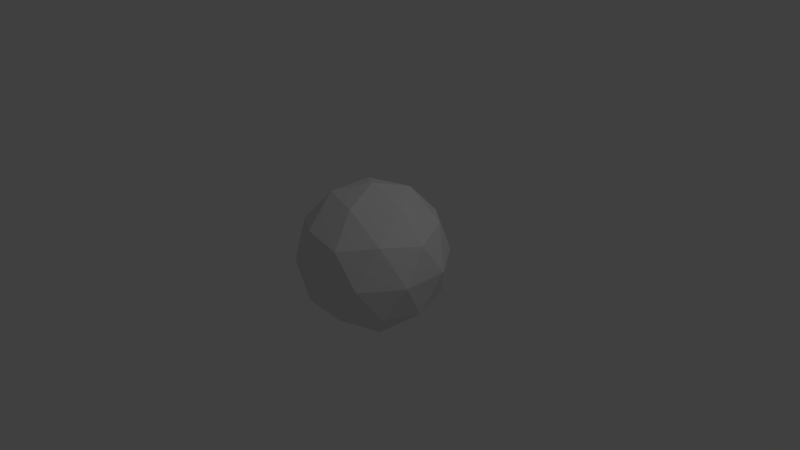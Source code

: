 # Source: roller.blend  (saved by Blender 2.69.0; exported with 4.5.12 LTS)
import bpy
from mathutils import Matrix  # noqa: F401  (used for matrix-valued properties, if any)

bpy.ops.wm.read_factory_settings(use_empty=True)
scene = bpy.context.scene
scene.name = 'Scene'

# ---- collections
col_collection_1 = bpy.data.collections.new('Collection 1'); scene.collection.children.link(col_collection_1)

# ---- materials (node trees are filled in below, after node groups)
mat_material_001 = bpy.data.materials.new('Material.001')
mat_material_001.alpha_threshold = 0.0
mat_material_001.use_transparent_shadow = False
mat_material_001.roughness = 0.5
mat_material_001.line_color = (0.0, 0.0, 0.0, 1.0)

# ---- material node trees

# ---- world
world_world = bpy.data.worlds.new('World'); scene.world = world_world
world_world.color = (0.05088, 0.05088, 0.05088)
world_world.use_sun_shadow = False
world_world.sun_shadow_jitter_overblur = 0.0
world_world.cycles.sampling_method = 'MANUAL'
world_world.cycles.sample_map_resolution = 256

# ---- cameras
cam_camera = bpy.data.cameras.new('Camera')
cam_camera.clip_end = 100.0
cam_camera.lens = 35.0
cam_camera.sensor_width = 32.0
cam_camera.sensor_height = 18.0
cam_camera.ortho_scale = 7.314
cam_camera.dof.focus_distance = 0.0
cam_camera.dof.aperture_fstop = 128.0

# ---- lights
light_lamp = bpy.data.lights.new('Lamp', 'POINT')
light_lamp.transmission_factor = 0.0
light_lamp.cutoff_distance = 30.0
light_lamp.energy = 100.0
light_lamp.shadow_buffer_clip_start = 1.001
light_lamp.shadow_soft_size = 0.1
light_lamp.shadow_maximum_resolution = 0.006
light_lamp.use_absolute_resolution = True
light_lamp.cycles.use_multiple_importance_sampling = False

# ---- meshes
me_icosphere = bpy.data.meshes.new('Icosphere')
me_icosphere.from_pydata([(0.0, 0.0, -1.0), (0.7236, -0.5257, -0.4472), (-0.2764, -0.8506, -0.4472), (-0.8944, 0.0, -0.4472), (-0.2764, 0.8506, -0.4472), (0.7236, 0.5257, -0.4472), (0.2764, -0.8506, 0.4472), (-0.7236, -0.5257, 0.4472), (-0.7236, 0.5257, 0.4472), (0.2764, 0.8506, 0.4472), (0.8944, 0.0, 0.4472), (0.0, 0.0, 1.0), (-0.1625, -0.5, -0.8507), (0.4253, -0.309, -0.8507), (0.2629, -0.809, -0.5257), (0.8506, 0.0, -0.5257), (0.4253, 0.309, -0.8507), (-0.5257, 0.0, -0.8507), (-0.6882, -0.5, -0.5257), (-0.1625, 0.5, -0.8507), (-0.6882, 0.5, -0.5257), (0.2629, 0.809, -0.5257), (0.9511, -0.309, 0.0), (0.9511, 0.309, 0.0), (0.0, -1.0, 0.0), (0.5878, -0.809, 0.0), (-0.9511, -0.309, 0.0), (-0.5878, -0.809, 0.0), (-0.5878, 0.809, 0.0), (-0.9511, 0.309, 0.0), (0.5878, 0.809, 0.0), (0.0, 1.0, 0.0), (0.6882, -0.5, 0.5257), (-0.2629, -0.809, 0.5257), (-0.8506, 0.0, 0.5257), (-0.2629, 0.809, 0.5257), (0.6882, 0.5, 0.5257), (0.1625, -0.5, 0.8507), (0.5257, 0.0, 0.8507), (-0.4253, -0.309, 0.8507), (-0.4253, 0.309, 0.8507), (0.1625, 0.5, 0.8507)], [], [(0, 13, 12), (1, 13, 15), (0, 12, 17), (0, 17, 19), (0, 19, 16), (1, 15, 22), (2, 14, 24), (3, 18, 26), (4, 20, 28), (5, 21, 30), (1, 22, 25), (2, 24, 27), (3, 26, 29), (4, 28, 31), (5, 30, 23), (6, 32, 37), (7, 33, 39), (8, 34, 40), (9, 35, 41), (10, 36, 38), (12, 14, 2), (12, 13, 14), (13, 1, 14), (15, 16, 5), (15, 13, 16), (13, 0, 16), (17, 18, 3), (17, 12, 18), (12, 2, 18), (19, 20, 4), (19, 17, 20), (17, 3, 20), (16, 21, 5), (16, 19, 21), (19, 4, 21), (22, 23, 10), (22, 15, 23), (15, 5, 23), (24, 25, 6), (24, 14, 25), (14, 1, 25), (26, 27, 7), (26, 18, 27), (18, 2, 27), (28, 29, 8), (28, 20, 29), (20, 3, 29), (30, 31, 9), (30, 21, 31), (21, 4, 31), (25, 32, 6), (25, 22, 32), (22, 10, 32), (27, 33, 7), (27, 24, 33), (24, 6, 33), (29, 34, 8), (29, 26, 34), (26, 7, 34), (31, 35, 9), (31, 28, 35), (28, 8, 35), (23, 36, 10), (23, 30, 36), (30, 9, 36), (37, 38, 11), (37, 32, 38), (32, 10, 38), (39, 37, 11), (39, 33, 37), (33, 6, 37), (40, 39, 11), (40, 34, 39), (34, 7, 39), (41, 40, 11), (41, 35, 40), (35, 8, 40), (38, 41, 11), (38, 36, 41), (36, 9, 41)])
_uv = me_icosphere.uv_layers.new(name='UVMap')
_uv.uv.foreach_set('vector', [0.2629, 0.75, 0.2203, 0.8086, 0.194, 0.7276, 0.1697, 0.8783, 0.2203, 0.8086, 0.2629, 0.8933, 0.2629, 0.75, 0.194, 0.7276, 0.2629, 0.6775, 0.2629, 0.75, 0.2629, 0.6775, 0.3318, 0.7276, 0.2629, 0.75, 0.3318, 0.7276, 0.3054, 0.8086, 0.1697, 0.8783, 0.2629, 0.8933, 0.1817, 0.9999, 0.112, 0.701, 0.1265, 0.7943, 0.0001025, 0.7501, 0.2629, 0.5914, 0.1786, 0.634, 0.1816, 0.5001, 0.4137, 0.701, 0.3471, 0.634, 0.4754, 0.5955, 0.3561, 0.8783, 0.3992, 0.7943, 0.4755, 0.9043, 0.1697, 0.8783, 0.1817, 0.9999, 0.05023, 0.9043, 0.112, 0.701, 0.0001025, 0.7501, 0.05034, 0.5955, 0.2629, 0.5914, 0.1816, 0.5001, 0.3441, 0.5001, 0.4137, 0.701, 0.4754, 0.5955, 0.5256, 0.7501, 0.3561, 0.8783, 0.4755, 0.9043, 0.344, 0.9999, 0.112, 0.201, 0.1786, 0.134, 0.194, 0.2276, 0.1697, 0.3783, 0.1265, 0.2943, 0.2203, 0.3086, 0.3561, 0.3783, 0.2629, 0.3933, 0.3054, 0.3086, 0.4137, 0.201, 0.3992, 0.2943, 0.3318, 0.2276, 0.2629, 0.09139, 0.3471, 0.134, 0.2629, 0.1775, 0.194, 0.7276, 0.1265, 0.7943, 0.112, 0.701, 0.194, 0.7276, 0.2203, 0.8086, 0.1265, 0.7943, 0.2203, 0.8086, 0.1697, 0.8783, 0.1265, 0.7943, 0.2629, 0.8933, 0.3054, 0.8086, 0.3561, 0.8783, 0.2629, 0.8933, 0.2203, 0.8086, 0.3054, 0.8086, 0.2203, 0.8086, 0.2629, 0.75, 0.3054, 0.8086, 0.2629, 0.6775, 0.1786, 0.634, 0.2629, 0.5914, 0.2629, 0.6775, 0.194, 0.7276, 0.1786, 0.634, 0.194, 0.7276, 0.112, 0.701, 0.1786, 0.634, 0.3318, 0.7276, 0.3471, 0.634, 0.4137, 0.701, 0.3318, 0.7276, 0.2629, 0.6775, 0.3471, 0.634, 0.2629, 0.6775, 0.2629, 0.5914, 0.3471, 0.634, 0.3054, 0.8086, 0.3992, 0.7943, 0.3561, 0.8783, 0.3054, 0.8086, 0.3318, 0.7276, 0.3992, 0.7943, 0.3318, 0.7276, 0.4137, 0.701, 0.3992, 0.7943, 0.1816, 0.0001025, 0.3441, 0.0001026, 0.2629, 0.09139, 0.1817, 0.9999, 0.2629, 0.8933, 0.344, 0.9999, 0.2629, 0.8933, 0.3561, 0.8783, 0.344, 0.9999, 0.0001025, 0.2501, 0.05034, 0.09546, 0.112, 0.201, 0.0001025, 0.7501, 0.1265, 0.7943, 0.05023, 0.9043, 0.1265, 0.7943, 0.1697, 0.8783, 0.05023, 0.9043, 0.1817, 0.4999, 0.05023, 0.4043, 0.1697, 0.3783, 0.1816, 0.5001, 0.1786, 0.634, 0.05034, 0.5955, 0.1786, 0.634, 0.112, 0.701, 0.05034, 0.5955, 0.4755, 0.4043, 0.344, 0.4999, 0.3561, 0.3783, 0.4754, 0.5955, 0.3471, 0.634, 0.3441, 0.5001, 0.3471, 0.634, 0.2629, 0.5914, 0.3441, 0.5001, 0.4754, 0.09546, 0.5256, 0.2501, 0.4137, 0.201, 0.4755, 0.9043, 0.3992, 0.7943, 0.5256, 0.7501, 0.3992, 0.7943, 0.4137, 0.701, 0.5256, 0.7501, 0.05034, 0.09546, 0.1786, 0.134, 0.112, 0.201, 0.05034, 0.09546, 0.1816, 0.0001025, 0.1786, 0.134, 0.1816, 0.0001025, 0.2629, 0.09139, 0.1786, 0.134, 0.05023, 0.4043, 0.1265, 0.2943, 0.1697, 0.3783, 0.05023, 0.4043, 0.0001025, 0.2501, 0.1265, 0.2943, 0.0001025, 0.2501, 0.112, 0.201, 0.1265, 0.2943, 0.344, 0.4999, 0.2629, 0.3933, 0.3561, 0.3783, 0.344, 0.4999, 0.1817, 0.4999, 0.2629, 0.3933, 0.1817, 0.4999, 0.1697, 0.3783, 0.2629, 0.3933, 0.5256, 0.2501, 0.3992, 0.2943, 0.4137, 0.201, 0.5256, 0.2501, 0.4755, 0.4043, 0.3992, 0.2943, 0.4755, 0.4043, 0.3561, 0.3783, 0.3992, 0.2943, 0.3441, 0.0001026, 0.3471, 0.134, 0.2629, 0.09139, 0.3441, 0.0001026, 0.4754, 0.09546, 0.3471, 0.134, 0.4754, 0.09546, 0.4137, 0.201, 0.3471, 0.134, 0.194, 0.2276, 0.2629, 0.1775, 0.2629, 0.25, 0.194, 0.2276, 0.1786, 0.134, 0.2629, 0.1775, 0.1786, 0.134, 0.2629, 0.09139, 0.2629, 0.1775, 0.2203, 0.3086, 0.194, 0.2276, 0.2629, 0.25, 0.2203, 0.3086, 0.1265, 0.2943, 0.194, 0.2276, 0.1265, 0.2943, 0.112, 0.201, 0.194, 0.2276, 0.3054, 0.3086, 0.2203, 0.3086, 0.2629, 0.25, 0.3054, 0.3086, 0.2629, 0.3933, 0.2203, 0.3086, 0.2629, 0.3933, 0.1697, 0.3783, 0.2203, 0.3086, 0.3318, 0.2276, 0.3054, 0.3086, 0.2629, 0.25, 0.3318, 0.2276, 0.3992, 0.2943, 0.3054, 0.3086, 0.3992, 0.2943, 0.3561, 0.3783, 0.3054, 0.3086, 0.2629, 0.1775, 0.3318, 0.2276, 0.2629, 0.25, 0.2629, 0.1775, 0.3471, 0.134, 0.3318, 0.2276, 0.3471, 0.134, 0.4137, 0.201, 0.3318, 0.2276])
me_icosphere.materials.append(mat_material_001)
me_icosphere.use_remesh_preserve_volume = False
me_icosphere.use_remesh_preserve_attributes = False
me_icosphere.use_mirror_vertex_groups = False
me_icosphere.update()

# ---- objects
ob_icosphere = bpy.data.objects.new('Icosphere', me_icosphere)
ob_lamp = bpy.data.objects.new('Lamp', light_lamp)
ob_camera = bpy.data.objects.new('Camera', cam_camera)

# ---- transforms, parenting, visibility, modifiers, constraints
ob_icosphere.location = (0.0, 0.0, 0.0)
ob_icosphere.lineart.crease_threshold = 0.0
ob_lamp.location = (4.076, 1.005, 5.904)
ob_lamp.rotation_euler = (0.6503, 0.05522, 1.866)
ob_lamp.lock_rotations_4d = False
ob_lamp.empty_display_type = 'ARROWS'
ob_lamp.color = (0.0, 0.0, 0.0, 0.0)
ob_lamp.lineart.crease_threshold = 0.0
ob_camera.location = (7.481, -6.508, 5.344)
ob_camera.rotation_euler = (1.109, 0.01082, 0.8149)
ob_camera.lock_rotations_4d = False
ob_camera.empty_display_type = 'ARROWS'
ob_camera.color = (0.0, 0.0, 0.0, 0.0)
ob_camera.display_type = 'WIRE'
ob_camera.lineart.crease_threshold = 0.0

# ---- collection membership
col_collection_1.objects.link(ob_icosphere)
col_collection_1.objects.link(ob_lamp)
col_collection_1.objects.link(ob_camera)

# ---- scene / render settings (as saved in the file)
scene.camera = ob_camera
scene.frame_start = 1; scene.frame_end = 250; scene.frame_set(1)
scene.render.engine = 'BLENDER_EEVEE_NEXT'
scene.render.image_settings.compression = 90
scene.render.resolution_percentage = 50
scene.render.dither_intensity = 0.0
scene.cycles.use_denoising = False
scene.cycles.samples = 10
scene.cycles.sampling_pattern = 'TABULATED_SOBOL'
scene.cycles.light_sampling_threshold = 0.0
scene.cycles.use_adaptive_sampling = False
scene.cycles.use_light_tree = False
scene.cycles.blur_glossy = 0.0
scene.cycles.volume_bounces = 1
scene.cycles.pixel_filter_type = 'GAUSSIAN'
scene.cycles.sample_clamp_indirect = 0.0
scene.view_settings.view_transform = 'Standard'
bpy.context.view_layer.update()
